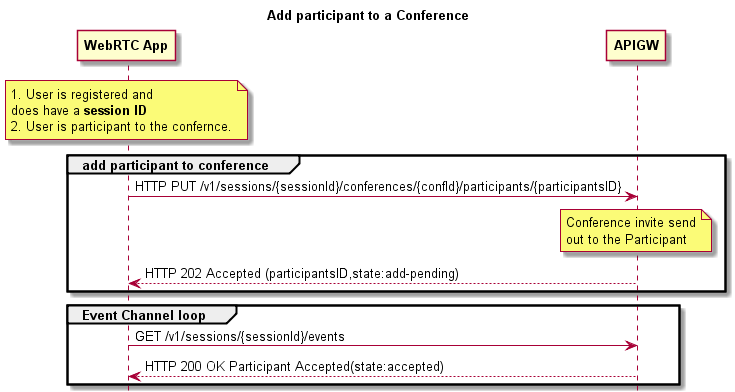

The diagram above was rendered by PlantUML. Its source (embedded in the PNG):
@startuml

hide footbox

title Add participant to a Conference
participant "<b>WebRTC App" as browser
participant "<b>APIGW" as apig

note over browser
1. User is registered and 
does have a <b>session ID</b>
2. User is participant to the confernce.
end note
group add participant to conference  
browser->apig : HTTP PUT /v1/sessions/{sessionId}/conferences/{confId}/participants/{participantsID}
note over apig
    Conference invite send
    out to the Participant
end note
apig-->browser :HTTP 202 Accepted (participantsID,state:add-pending)
end

group Event Channel loop  
browser->apig : GET /v1/sessions/{sessionId}/events 
apig-->browser : HTTP 200 OK Participant Accepted(state:accepted)
end

@enduml